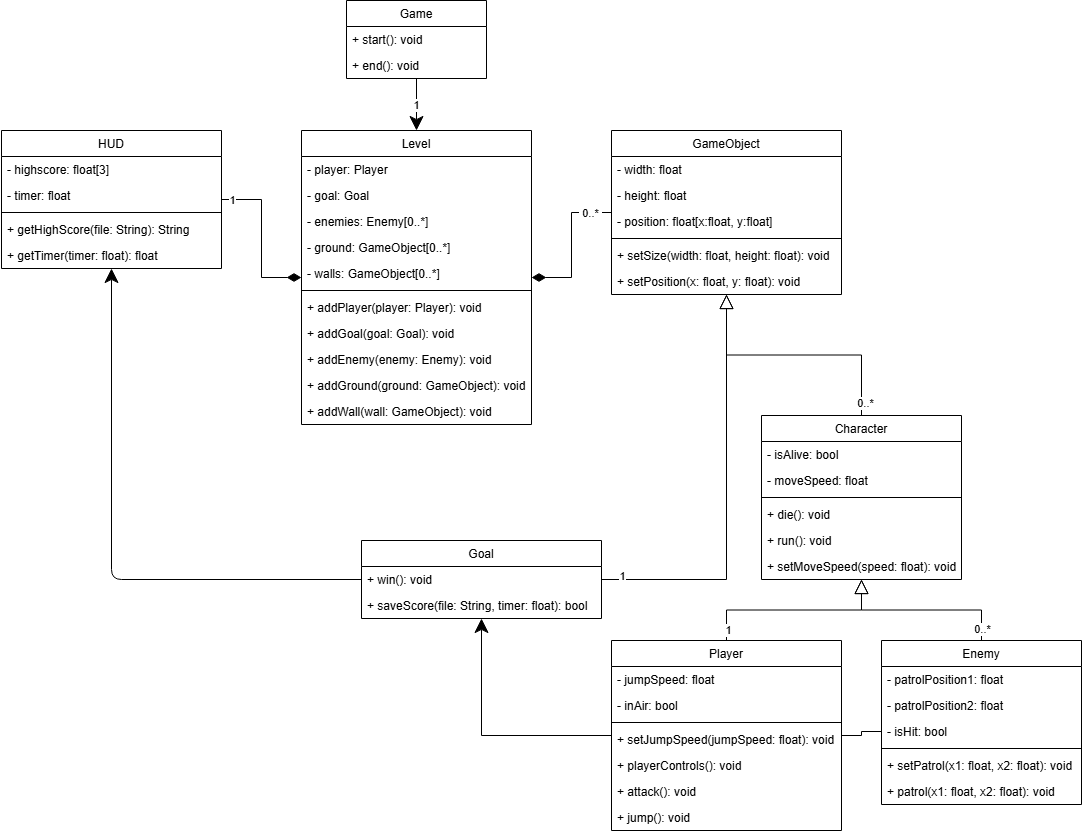

The diagram above was exported from draw.io. Its source (the exported page's mxGraphModel, read from the mxfile embedded in the PNG):
<mxGraphModel dx="612" dy="1077" grid="1" gridSize="10" guides="1" tooltips="1" connect="1" arrows="1" fold="1" page="1" pageScale="1" pageWidth="1100" pageHeight="850" background="#FFFFFF" math="0" shadow="0">
  <root>
    <mxCell id="0" />
    <mxCell id="1" parent="0" />
    <mxCell id="78" style="edgeStyle=orthogonalEdgeStyle;html=1;rounded=0;strokeWidth=1;endSize=12;" parent="1" source="58" target="64" edge="1">
      <mxGeometry relative="1" as="geometry" />
    </mxCell>
    <mxCell id="182" value="1" style="edgeLabel;html=1;align=center;verticalAlign=middle;resizable=0;points=[];" parent="78" vertex="1" connectable="0">
      <mxGeometry x="0.1204" y="1" relative="1" as="geometry">
        <mxPoint x="-2" y="-2" as="offset" />
      </mxGeometry>
    </mxCell>
    <mxCell id="58" value="Game" style="swimlane;fontStyle=0;childLayout=stackLayout;horizontal=1;startSize=26;fillColor=none;horizontalStack=0;resizeParent=1;resizeParentMax=0;resizeLast=0;collapsible=1;marginBottom=0;" parent="1" vertex="1">
      <mxGeometry x="355" y="10" width="140" height="78" as="geometry" />
    </mxCell>
    <mxCell id="63" value="+ start(): void" style="text;strokeColor=none;fillColor=none;align=left;verticalAlign=top;spacingLeft=4;spacingRight=4;overflow=hidden;rotatable=0;points=[[0,0.5],[1,0.5]];portConstraint=eastwest;" parent="58" vertex="1">
      <mxGeometry y="26" width="140" height="26" as="geometry" />
    </mxCell>
    <mxCell id="62" value="+ end(): void" style="text;strokeColor=none;fillColor=none;align=left;verticalAlign=top;spacingLeft=4;spacingRight=4;overflow=hidden;rotatable=0;points=[[0,0.5],[1,0.5]];portConstraint=eastwest;" parent="58" vertex="1">
      <mxGeometry y="52" width="140" height="26" as="geometry" />
    </mxCell>
    <mxCell id="64" value="Level" style="swimlane;fontStyle=0;childLayout=stackLayout;horizontal=1;startSize=26;fillColor=none;horizontalStack=0;resizeParent=1;resizeParentMax=0;resizeLast=0;collapsible=1;marginBottom=0;" parent="1" vertex="1">
      <mxGeometry x="310" y="140" width="230" height="294" as="geometry" />
    </mxCell>
    <mxCell id="119" value="- player: Player" style="text;strokeColor=none;fillColor=none;align=left;verticalAlign=top;spacingLeft=4;spacingRight=4;overflow=hidden;rotatable=0;points=[[0,0.5],[1,0.5]];portConstraint=eastwest;strokeWidth=2;" parent="64" vertex="1">
      <mxGeometry y="26" width="230" height="26" as="geometry" />
    </mxCell>
    <mxCell id="193" value="- goal: Goal" style="text;strokeColor=none;fillColor=none;align=left;verticalAlign=top;spacingLeft=4;spacingRight=4;overflow=hidden;rotatable=0;points=[[0,0.5],[1,0.5]];portConstraint=eastwest;strokeWidth=2;" parent="64" vertex="1">
      <mxGeometry y="52" width="230" height="26" as="geometry" />
    </mxCell>
    <mxCell id="120" value="- enemies: Enemy[0..*]" style="text;strokeColor=none;fillColor=none;align=left;verticalAlign=top;spacingLeft=4;spacingRight=4;overflow=hidden;rotatable=0;points=[[0,0.5],[1,0.5]];portConstraint=eastwest;strokeWidth=2;" parent="64" vertex="1">
      <mxGeometry y="78" width="230" height="26" as="geometry" />
    </mxCell>
    <mxCell id="121" value="- ground: GameObject[0..*]" style="text;strokeColor=none;fillColor=none;align=left;verticalAlign=top;spacingLeft=4;spacingRight=4;overflow=hidden;rotatable=0;points=[[0,0.5],[1,0.5]];portConstraint=eastwest;strokeWidth=2;" parent="64" vertex="1">
      <mxGeometry y="104" width="230" height="26" as="geometry" />
    </mxCell>
    <mxCell id="122" value="- walls: GameObject[0..*]" style="text;strokeColor=none;fillColor=none;align=left;verticalAlign=top;spacingLeft=4;spacingRight=4;overflow=hidden;rotatable=0;points=[[0,0.5],[1,0.5]];portConstraint=eastwest;strokeWidth=2;" parent="64" vertex="1">
      <mxGeometry y="130" width="230" height="26" as="geometry" />
    </mxCell>
    <mxCell id="139" value="" style="line;strokeWidth=1;fillColor=none;align=left;verticalAlign=middle;spacingTop=-1;spacingLeft=3;spacingRight=3;rotatable=0;labelPosition=right;points=[];portConstraint=eastwest;strokeColor=inherit;" parent="64" vertex="1">
      <mxGeometry y="156" width="230" height="8" as="geometry" />
    </mxCell>
    <mxCell id="138" value="+ addPlayer(player: Player): void" style="text;strokeColor=none;fillColor=none;align=left;verticalAlign=top;spacingLeft=4;spacingRight=4;overflow=hidden;rotatable=0;points=[[0,0.5],[1,0.5]];portConstraint=eastwest;strokeWidth=2;" parent="64" vertex="1">
      <mxGeometry y="164" width="230" height="26" as="geometry" />
    </mxCell>
    <mxCell id="194" value="+ addGoal(goal: Goal): void" style="text;strokeColor=none;fillColor=none;align=left;verticalAlign=top;spacingLeft=4;spacingRight=4;overflow=hidden;rotatable=0;points=[[0,0.5],[1,0.5]];portConstraint=eastwest;strokeWidth=2;" parent="64" vertex="1">
      <mxGeometry y="190" width="230" height="26" as="geometry" />
    </mxCell>
    <mxCell id="140" value="+ addEnemy(enemy: Enemy): void" style="text;strokeColor=none;fillColor=none;align=left;verticalAlign=top;spacingLeft=4;spacingRight=4;overflow=hidden;rotatable=0;points=[[0,0.5],[1,0.5]];portConstraint=eastwest;strokeWidth=2;" parent="64" vertex="1">
      <mxGeometry y="216" width="230" height="26" as="geometry" />
    </mxCell>
    <mxCell id="141" value="+ addGround(ground: GameObject): void" style="text;strokeColor=none;fillColor=none;align=left;verticalAlign=top;spacingLeft=4;spacingRight=4;overflow=hidden;rotatable=0;points=[[0,0.5],[1,0.5]];portConstraint=eastwest;strokeWidth=2;" parent="64" vertex="1">
      <mxGeometry y="242" width="230" height="26" as="geometry" />
    </mxCell>
    <mxCell id="142" value="+ addWall(wall: GameObject): void" style="text;strokeColor=none;fillColor=none;align=left;verticalAlign=top;spacingLeft=4;spacingRight=4;overflow=hidden;rotatable=0;points=[[0,0.5],[1,0.5]];portConstraint=eastwest;strokeWidth=2;" parent="64" vertex="1">
      <mxGeometry y="268" width="230" height="26" as="geometry" />
    </mxCell>
    <mxCell id="82" style="edgeStyle=orthogonalEdgeStyle;rounded=0;html=1;strokeWidth=1;endArrow=diamondThin;endFill=1;endSize=12;" parent="1" source="68" target="64" edge="1">
      <mxGeometry relative="1" as="geometry" />
    </mxCell>
    <mxCell id="183" value="1" style="edgeLabel;html=1;align=center;verticalAlign=middle;resizable=0;points=[];" parent="82" vertex="1" connectable="0">
      <mxGeometry x="-0.8853" relative="1" as="geometry">
        <mxPoint x="2" as="offset" />
      </mxGeometry>
    </mxCell>
    <mxCell id="68" value="HUD" style="swimlane;fontStyle=0;childLayout=stackLayout;horizontal=1;startSize=26;fillColor=none;horizontalStack=0;resizeParent=1;resizeParentMax=0;resizeLast=0;collapsible=1;marginBottom=0;" parent="1" vertex="1">
      <mxGeometry x="10" y="140" width="220" height="138" as="geometry" />
    </mxCell>
    <mxCell id="163" value="- highscore: float[3]" style="text;strokeColor=none;fillColor=none;align=left;verticalAlign=top;spacingLeft=4;spacingRight=4;overflow=hidden;rotatable=0;points=[[0,0.5],[1,0.5]];portConstraint=eastwest;strokeWidth=2;" parent="68" vertex="1">
      <mxGeometry y="26" width="220" height="26" as="geometry" />
    </mxCell>
    <mxCell id="162" value="- timer: float" style="text;strokeColor=none;fillColor=none;align=left;verticalAlign=top;spacingLeft=4;spacingRight=4;overflow=hidden;rotatable=0;points=[[0,0.5],[1,0.5]];portConstraint=eastwest;strokeWidth=2;" parent="68" vertex="1">
      <mxGeometry y="52" width="220" height="26" as="geometry" />
    </mxCell>
    <mxCell id="190" value="" style="line;strokeWidth=1;fillColor=none;align=left;verticalAlign=middle;spacingTop=-1;spacingLeft=3;spacingRight=3;rotatable=0;labelPosition=right;points=[];portConstraint=eastwest;strokeColor=inherit;" parent="68" vertex="1">
      <mxGeometry y="78" width="220" height="8" as="geometry" />
    </mxCell>
    <mxCell id="189" value="+ getHighScore(file: String): String" style="text;strokeColor=none;fillColor=none;align=left;verticalAlign=top;spacingLeft=4;spacingRight=4;overflow=hidden;rotatable=0;points=[[0,0.5],[1,0.5]];portConstraint=eastwest;strokeWidth=2;" parent="68" vertex="1">
      <mxGeometry y="86" width="220" height="26" as="geometry" />
    </mxCell>
    <mxCell id="199" value="+ getTimer(timer: float): float" style="text;strokeColor=none;fillColor=none;align=left;verticalAlign=top;spacingLeft=4;spacingRight=4;overflow=hidden;rotatable=0;points=[[0,0.5],[1,0.5]];portConstraint=eastwest;" vertex="1" parent="68">
      <mxGeometry y="112" width="220" height="26" as="geometry" />
    </mxCell>
    <mxCell id="83" style="edgeStyle=orthogonalEdgeStyle;rounded=0;html=1;strokeWidth=1;endArrow=diamondThin;endFill=1;endSize=12;" parent="1" source="72" target="64" edge="1">
      <mxGeometry relative="1" as="geometry" />
    </mxCell>
    <mxCell id="184" value="&amp;nbsp;0..*&amp;nbsp;" style="edgeLabel;html=1;align=center;verticalAlign=middle;resizable=0;points=[];" parent="83" vertex="1" connectable="0">
      <mxGeometry x="-0.7739" relative="1" as="geometry">
        <mxPoint x="-5" as="offset" />
      </mxGeometry>
    </mxCell>
    <mxCell id="72" value="GameObject" style="swimlane;fontStyle=0;childLayout=stackLayout;horizontal=1;startSize=26;fillColor=none;horizontalStack=0;resizeParent=1;resizeParentMax=0;resizeLast=0;collapsible=1;marginBottom=0;" parent="1" vertex="1">
      <mxGeometry x="620" y="140" width="230" height="164" as="geometry" />
    </mxCell>
    <mxCell id="93" value="- width: float&#10;" style="text;strokeColor=none;fillColor=none;align=left;verticalAlign=top;spacingLeft=4;spacingRight=4;overflow=hidden;rotatable=0;points=[[0,0.5],[1,0.5]];portConstraint=eastwest;strokeWidth=2;" parent="72" vertex="1">
      <mxGeometry y="26" width="230" height="26" as="geometry" />
    </mxCell>
    <mxCell id="137" value="- height: float&#10;" style="text;strokeColor=none;fillColor=none;align=left;verticalAlign=top;spacingLeft=4;spacingRight=4;overflow=hidden;rotatable=0;points=[[0,0.5],[1,0.5]];portConstraint=eastwest;strokeWidth=2;" parent="72" vertex="1">
      <mxGeometry y="52" width="230" height="26" as="geometry" />
    </mxCell>
    <mxCell id="91" value="- position: float[x:float, y:float]" style="text;strokeColor=none;fillColor=none;align=left;verticalAlign=top;spacingLeft=4;spacingRight=4;overflow=hidden;rotatable=0;points=[[0,0.5],[1,0.5]];portConstraint=eastwest;strokeWidth=2;" parent="72" vertex="1">
      <mxGeometry y="78" width="230" height="26" as="geometry" />
    </mxCell>
    <mxCell id="143" value="" style="line;strokeWidth=1;fillColor=none;align=left;verticalAlign=middle;spacingTop=-1;spacingLeft=3;spacingRight=3;rotatable=0;labelPosition=right;points=[];portConstraint=eastwest;strokeColor=inherit;" parent="72" vertex="1">
      <mxGeometry y="104" width="230" height="8" as="geometry" />
    </mxCell>
    <mxCell id="144" value="+ setSize(width: float, height: float): void" style="text;strokeColor=none;fillColor=none;align=left;verticalAlign=top;spacingLeft=4;spacingRight=4;overflow=hidden;rotatable=0;points=[[0,0.5],[1,0.5]];portConstraint=eastwest;strokeWidth=2;" parent="72" vertex="1">
      <mxGeometry y="112" width="230" height="26" as="geometry" />
    </mxCell>
    <mxCell id="145" value="+ setPosition(x: float, y: float): void" style="text;strokeColor=none;fillColor=none;align=left;verticalAlign=top;spacingLeft=4;spacingRight=4;overflow=hidden;rotatable=0;points=[[0,0.5],[1,0.5]];portConstraint=eastwest;strokeWidth=2;" parent="72" vertex="1">
      <mxGeometry y="138" width="230" height="26" as="geometry" />
    </mxCell>
    <mxCell id="85" style="edgeStyle=orthogonalEdgeStyle;rounded=0;html=1;strokeWidth=1;endArrow=block;endFill=0;endSize=12;" parent="1" source="73" target="72" edge="1">
      <mxGeometry relative="1" as="geometry" />
    </mxCell>
    <mxCell id="188" value="&amp;nbsp;0..*&amp;nbsp;" style="edgeLabel;html=1;align=center;verticalAlign=middle;resizable=0;points=[];" parent="85" vertex="1" connectable="0">
      <mxGeometry x="-0.8894" y="-3" relative="1" as="geometry">
        <mxPoint as="offset" />
      </mxGeometry>
    </mxCell>
    <mxCell id="73" value="Character" style="swimlane;fontStyle=0;childLayout=stackLayout;horizontal=1;startSize=26;fillColor=none;horizontalStack=0;resizeParent=1;resizeParentMax=0;resizeLast=0;collapsible=1;marginBottom=0;" parent="1" vertex="1">
      <mxGeometry x="770" y="425" width="200" height="164" as="geometry" />
    </mxCell>
    <mxCell id="94" value="- isAlive: bool" style="text;strokeColor=none;fillColor=none;align=left;verticalAlign=top;spacingLeft=4;spacingRight=4;overflow=hidden;rotatable=0;points=[[0,0.5],[1,0.5]];portConstraint=eastwest;strokeWidth=2;" parent="73" vertex="1">
      <mxGeometry y="26" width="200" height="26" as="geometry" />
    </mxCell>
    <mxCell id="112" value="- moveSpeed: float" style="text;strokeColor=none;fillColor=none;align=left;verticalAlign=top;spacingLeft=4;spacingRight=4;overflow=hidden;rotatable=0;points=[[0,0.5],[1,0.5]];portConstraint=eastwest;strokeWidth=2;" parent="73" vertex="1">
      <mxGeometry y="52" width="200" height="26" as="geometry" />
    </mxCell>
    <mxCell id="95" value="" style="line;strokeWidth=1;fillColor=none;align=left;verticalAlign=middle;spacingTop=-1;spacingLeft=3;spacingRight=3;rotatable=0;labelPosition=right;points=[];portConstraint=eastwest;strokeColor=inherit;" parent="73" vertex="1">
      <mxGeometry y="78" width="200" height="8" as="geometry" />
    </mxCell>
    <mxCell id="96" value="+ die(): void" style="text;strokeColor=none;fillColor=none;align=left;verticalAlign=top;spacingLeft=4;spacingRight=4;overflow=hidden;rotatable=0;points=[[0,0.5],[1,0.5]];portConstraint=eastwest;strokeWidth=2;" parent="73" vertex="1">
      <mxGeometry y="86" width="200" height="26" as="geometry" />
    </mxCell>
    <mxCell id="97" value="+ run(): void" style="text;strokeColor=none;fillColor=none;align=left;verticalAlign=top;spacingLeft=4;spacingRight=4;overflow=hidden;rotatable=0;points=[[0,0.5],[1,0.5]];portConstraint=eastwest;strokeWidth=2;" parent="73" vertex="1">
      <mxGeometry y="112" width="200" height="26" as="geometry" />
    </mxCell>
    <mxCell id="113" value="+ setMoveSpeed(speed: float): void" style="text;strokeColor=none;fillColor=none;align=left;verticalAlign=top;spacingLeft=4;spacingRight=4;overflow=hidden;rotatable=0;points=[[0,0.5],[1,0.5]];portConstraint=eastwest;strokeWidth=2;" parent="73" vertex="1">
      <mxGeometry y="138" width="200" height="26" as="geometry" />
    </mxCell>
    <mxCell id="89" style="edgeStyle=orthogonalEdgeStyle;rounded=0;html=1;strokeWidth=1;endArrow=block;endFill=0;endSize=12;" parent="1" source="74" target="73" edge="1">
      <mxGeometry relative="1" as="geometry" />
    </mxCell>
    <mxCell id="102" style="edgeStyle=orthogonalEdgeStyle;rounded=0;html=1;strokeWidth=1;endArrow=classic;endFill=1;endSize=12;" parent="1" source="74" target="76" edge="1">
      <mxGeometry relative="1" as="geometry" />
    </mxCell>
    <mxCell id="186" value="1" style="edgeLabel;html=1;align=center;verticalAlign=middle;resizable=0;points=[];" parent="102" vertex="1" connectable="0">
      <mxGeometry x="-0.9329" relative="1" as="geometry">
        <mxPoint x="124" y="-106" as="offset" />
      </mxGeometry>
    </mxCell>
    <mxCell id="74" value="Player" style="swimlane;fontStyle=0;childLayout=stackLayout;horizontal=1;startSize=26;fillColor=none;horizontalStack=0;resizeParent=1;resizeParentMax=0;resizeLast=0;collapsible=1;marginBottom=0;" parent="1" vertex="1">
      <mxGeometry x="620" y="650" width="230" height="190" as="geometry" />
    </mxCell>
    <mxCell id="114" value="- jumpSpeed: float" style="text;strokeColor=none;fillColor=none;align=left;verticalAlign=top;spacingLeft=4;spacingRight=4;overflow=hidden;rotatable=0;points=[[0,0.5],[1,0.5]];portConstraint=eastwest;strokeWidth=2;" parent="74" vertex="1">
      <mxGeometry y="26" width="230" height="26" as="geometry" />
    </mxCell>
    <mxCell id="118" value="- inAir: bool" style="text;strokeColor=none;fillColor=none;align=left;verticalAlign=top;spacingLeft=4;spacingRight=4;overflow=hidden;rotatable=0;points=[[0,0.5],[1,0.5]];portConstraint=eastwest;strokeWidth=2;" parent="74" vertex="1">
      <mxGeometry y="52" width="230" height="26" as="geometry" />
    </mxCell>
    <mxCell id="116" value="" style="line;strokeWidth=1;fillColor=none;align=left;verticalAlign=middle;spacingTop=-1;spacingLeft=3;spacingRight=3;rotatable=0;labelPosition=right;points=[];portConstraint=eastwest;strokeColor=inherit;" parent="74" vertex="1">
      <mxGeometry y="78" width="230" height="8" as="geometry" />
    </mxCell>
    <mxCell id="117" value="+ setJumpSpeed(jumpSpeed: float): void" style="text;strokeColor=none;fillColor=none;align=left;verticalAlign=top;spacingLeft=4;spacingRight=4;overflow=hidden;rotatable=0;points=[[0,0.5],[1,0.5]];portConstraint=eastwest;strokeWidth=2;" parent="74" vertex="1">
      <mxGeometry y="86" width="230" height="26" as="geometry" />
    </mxCell>
    <mxCell id="108" value="+ playerControls(): void" style="text;strokeColor=none;fillColor=none;align=left;verticalAlign=top;spacingLeft=4;spacingRight=4;overflow=hidden;rotatable=0;points=[[0,0.5],[1,0.5]];portConstraint=eastwest;strokeWidth=2;" parent="74" vertex="1">
      <mxGeometry y="112" width="230" height="26" as="geometry" />
    </mxCell>
    <mxCell id="111" value="+ attack(): void" style="text;strokeColor=none;fillColor=none;align=left;verticalAlign=top;spacingLeft=4;spacingRight=4;overflow=hidden;rotatable=0;points=[[0,0.5],[1,0.5]];portConstraint=eastwest;strokeWidth=2;" parent="74" vertex="1">
      <mxGeometry y="138" width="230" height="26" as="geometry" />
    </mxCell>
    <mxCell id="109" value="+ jump(): void" style="text;strokeColor=none;fillColor=none;align=left;verticalAlign=top;spacingLeft=4;spacingRight=4;overflow=hidden;rotatable=0;points=[[0,0.5],[1,0.5]];portConstraint=eastwest;strokeWidth=2;" parent="74" vertex="1">
      <mxGeometry y="164" width="230" height="26" as="geometry" />
    </mxCell>
    <mxCell id="88" style="edgeStyle=orthogonalEdgeStyle;rounded=0;html=1;strokeWidth=1;endArrow=block;endFill=0;endSize=12;" parent="1" source="75" target="73" edge="1">
      <mxGeometry relative="1" as="geometry" />
    </mxCell>
    <mxCell id="187" value="&amp;nbsp;0..*&amp;nbsp;" style="edgeLabel;html=1;align=center;verticalAlign=middle;resizable=0;points=[];" parent="88" vertex="1" connectable="0">
      <mxGeometry x="-0.696" y="1" relative="1" as="geometry">
        <mxPoint x="1" y="16" as="offset" />
      </mxGeometry>
    </mxCell>
    <mxCell id="75" value="Enemy" style="swimlane;fontStyle=0;childLayout=stackLayout;horizontal=1;startSize=26;fillColor=none;horizontalStack=0;resizeParent=1;resizeParentMax=0;resizeLast=0;collapsible=1;marginBottom=0;" parent="1" vertex="1">
      <mxGeometry x="890" y="650" width="200" height="164" as="geometry" />
    </mxCell>
    <mxCell id="154" value="- patrolPosition1: float" style="text;strokeColor=none;fillColor=none;align=left;verticalAlign=top;spacingLeft=4;spacingRight=4;overflow=hidden;rotatable=0;points=[[0,0.5],[1,0.5]];portConstraint=eastwest;strokeWidth=2;" parent="75" vertex="1">
      <mxGeometry y="26" width="200" height="26" as="geometry" />
    </mxCell>
    <mxCell id="155" value="- patrolPosition2: float" style="text;strokeColor=none;fillColor=none;align=left;verticalAlign=top;spacingLeft=4;spacingRight=4;overflow=hidden;rotatable=0;points=[[0,0.5],[1,0.5]];portConstraint=eastwest;strokeWidth=2;" parent="75" vertex="1">
      <mxGeometry y="52" width="200" height="26" as="geometry" />
    </mxCell>
    <mxCell id="159" value="- isHit: bool" style="text;strokeColor=none;fillColor=none;align=left;verticalAlign=top;spacingLeft=4;spacingRight=4;overflow=hidden;rotatable=0;points=[[0,0.5],[1,0.5]];portConstraint=eastwest;strokeWidth=2;" parent="75" vertex="1">
      <mxGeometry y="78" width="200" height="26" as="geometry" />
    </mxCell>
    <mxCell id="156" value="" style="line;strokeWidth=1;fillColor=none;align=left;verticalAlign=middle;spacingTop=-1;spacingLeft=3;spacingRight=3;rotatable=0;labelPosition=right;points=[];portConstraint=eastwest;strokeColor=inherit;" parent="75" vertex="1">
      <mxGeometry y="104" width="200" height="8" as="geometry" />
    </mxCell>
    <mxCell id="106" value="+ setPatrol(x1: float, x2: float): void" style="text;strokeColor=none;fillColor=none;align=left;verticalAlign=top;spacingLeft=4;spacingRight=4;overflow=hidden;rotatable=0;points=[[0,0.5],[1,0.5]];portConstraint=eastwest;strokeWidth=2;" parent="75" vertex="1">
      <mxGeometry y="112" width="200" height="26" as="geometry" />
    </mxCell>
    <mxCell id="157" value="+ patrol(x1: float, x2: float): void" style="text;strokeColor=none;fillColor=none;align=left;verticalAlign=top;spacingLeft=4;spacingRight=4;overflow=hidden;rotatable=0;points=[[0,0.5],[1,0.5]];portConstraint=eastwest;strokeWidth=2;" parent="75" vertex="1">
      <mxGeometry y="138" width="200" height="26" as="geometry" />
    </mxCell>
    <mxCell id="86" style="edgeStyle=orthogonalEdgeStyle;rounded=0;html=1;strokeWidth=1;endArrow=block;endFill=0;endSize=12;" parent="1" source="76" target="72" edge="1">
      <mxGeometry relative="1" as="geometry" />
    </mxCell>
    <mxCell id="185" value="1" style="edgeLabel;html=1;align=center;verticalAlign=middle;resizable=0;points=[];" parent="86" vertex="1" connectable="0">
      <mxGeometry x="-0.9052" y="1" relative="1" as="geometry">
        <mxPoint y="-3" as="offset" />
      </mxGeometry>
    </mxCell>
    <mxCell id="76" value="Goal" style="swimlane;fontStyle=0;childLayout=stackLayout;horizontal=1;startSize=26;fillColor=none;horizontalStack=0;resizeParent=1;resizeParentMax=0;resizeLast=0;collapsible=1;marginBottom=0;" parent="1" vertex="1">
      <mxGeometry x="370" y="550" width="240" height="78" as="geometry" />
    </mxCell>
    <mxCell id="101" value="+ win(): void" style="text;strokeColor=none;fillColor=none;align=left;verticalAlign=top;spacingLeft=4;spacingRight=4;overflow=hidden;rotatable=0;points=[[0,0.5],[1,0.5]];portConstraint=eastwest;strokeWidth=2;" parent="76" vertex="1">
      <mxGeometry y="26" width="240" height="26" as="geometry" />
    </mxCell>
    <mxCell id="192" value="+ saveScore(file: String, timer: float): bool" style="text;strokeColor=none;fillColor=none;align=left;verticalAlign=top;spacingLeft=4;spacingRight=4;overflow=hidden;rotatable=0;points=[[0,0.5],[1,0.5]];portConstraint=eastwest;strokeWidth=2;" parent="76" vertex="1">
      <mxGeometry y="52" width="240" height="26" as="geometry" />
    </mxCell>
    <mxCell id="198" style="edgeStyle=orthogonalEdgeStyle;html=1;fontSize=12;endArrow=none;endFill=0;rounded=0;" parent="1" source="159" target="74" edge="1">
      <mxGeometry relative="1" as="geometry" />
    </mxCell>
    <mxCell id="200" style="edgeStyle=orthogonalEdgeStyle;html=1;endSize=12;" edge="1" parent="1" source="101" target="68">
      <mxGeometry relative="1" as="geometry" />
    </mxCell>
  </root>
</mxGraphModel>